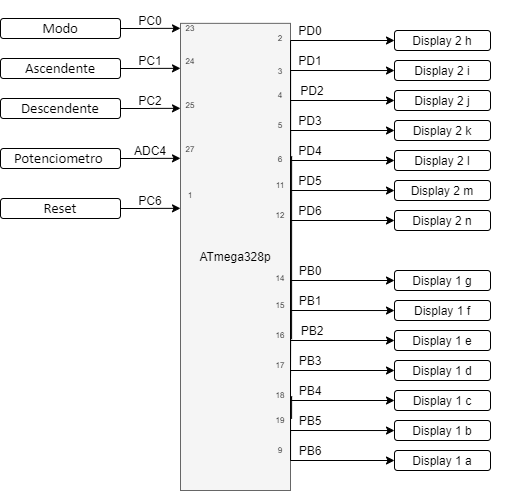

The diagram above was exported from draw.io. Its source (the exported page's mxGraphModel, read from the mxfile embedded in the PNG):
<mxGraphModel dx="541" dy="956" grid="1" gridSize="10" guides="1" tooltips="1" connect="1" arrows="1" fold="1" page="1" pageScale="1" pageWidth="827" pageHeight="1169" math="0" shadow="0">
  <root>
    <mxCell id="0" />
    <mxCell id="1" parent="0" />
    <mxCell id="MzivSgj11gGm9zk1WH_g-8" value="" style="group" parent="1" vertex="1" connectable="0">
      <mxGeometry x="200" y="70" width="330" height="490" as="geometry" />
    </mxCell>
    <mxCell id="VYaEUTGyNfmyV1KoXk1x-9" value="Display 2 h" style="rounded=1;whiteSpace=wrap;html=1;" parent="MzivSgj11gGm9zk1WH_g-8" vertex="1">
      <mxGeometry x="214" y="30" width="96" height="20" as="geometry" />
    </mxCell>
    <mxCell id="VYaEUTGyNfmyV1KoXk1x-12" value="" style="group" parent="MzivSgj11gGm9zk1WH_g-8" vertex="1" connectable="0">
      <mxGeometry width="110" height="490" as="geometry" />
    </mxCell>
    <mxCell id="fP8LFzO5kELU3uV9s-1R-1" value="" style="rounded=0;whiteSpace=wrap;html=1;fillColor=#f5f5f5;strokeColor=#666666;fontColor=#333333;" parent="VYaEUTGyNfmyV1KoXk1x-12" vertex="1">
      <mxGeometry y="22.86" width="110" height="467.14" as="geometry" />
    </mxCell>
    <mxCell id="VYaEUTGyNfmyV1KoXk1x-7" value="ATmega328p" style="text;html=1;strokeColor=none;fillColor=none;align=center;verticalAlign=middle;whiteSpace=wrap;rounded=0;" parent="VYaEUTGyNfmyV1KoXk1x-12" vertex="1">
      <mxGeometry x="9.166666666666668" y="239.99714285714285" width="91.66666666666669" height="32.85714285714286" as="geometry" />
    </mxCell>
    <mxCell id="MzivSgj11gGm9zk1WH_g-50" value="2" style="text;html=1;strokeColor=none;fillColor=none;align=center;verticalAlign=middle;whiteSpace=wrap;rounded=0;fontSize=8;" parent="VYaEUTGyNfmyV1KoXk1x-12" vertex="1">
      <mxGeometry x="90" y="32.86" width="20" height="10" as="geometry" />
    </mxCell>
    <mxCell id="MzivSgj11gGm9zk1WH_g-51" value="3" style="text;html=1;strokeColor=none;fillColor=none;align=center;verticalAlign=middle;whiteSpace=wrap;rounded=0;fontSize=8;" parent="VYaEUTGyNfmyV1KoXk1x-12" vertex="1">
      <mxGeometry x="90" y="65.71" width="20" height="10" as="geometry" />
    </mxCell>
    <mxCell id="MzivSgj11gGm9zk1WH_g-52" value="4" style="text;html=1;strokeColor=none;fillColor=none;align=center;verticalAlign=middle;whiteSpace=wrap;rounded=0;fontSize=8;" parent="VYaEUTGyNfmyV1KoXk1x-12" vertex="1">
      <mxGeometry x="90" y="90" width="20" height="10" as="geometry" />
    </mxCell>
    <mxCell id="MzivSgj11gGm9zk1WH_g-53" value="5" style="text;html=1;strokeColor=none;fillColor=none;align=center;verticalAlign=middle;whiteSpace=wrap;rounded=0;fontSize=8;" parent="VYaEUTGyNfmyV1KoXk1x-12" vertex="1">
      <mxGeometry x="90" y="120" width="20" height="10" as="geometry" />
    </mxCell>
    <mxCell id="MzivSgj11gGm9zk1WH_g-54" value="6" style="text;html=1;strokeColor=none;fillColor=none;align=center;verticalAlign=middle;whiteSpace=wrap;rounded=0;fontSize=8;" parent="VYaEUTGyNfmyV1KoXk1x-12" vertex="1">
      <mxGeometry x="90" y="154.29" width="20" height="10" as="geometry" />
    </mxCell>
    <mxCell id="MzivSgj11gGm9zk1WH_g-55" value="11" style="text;html=1;strokeColor=none;fillColor=none;align=center;verticalAlign=middle;whiteSpace=wrap;rounded=0;fontSize=8;" parent="VYaEUTGyNfmyV1KoXk1x-12" vertex="1">
      <mxGeometry x="90" y="180" width="20" height="10" as="geometry" />
    </mxCell>
    <mxCell id="MzivSgj11gGm9zk1WH_g-56" value="12" style="text;html=1;strokeColor=none;fillColor=none;align=center;verticalAlign=middle;whiteSpace=wrap;rounded=0;fontSize=8;" parent="VYaEUTGyNfmyV1KoXk1x-12" vertex="1">
      <mxGeometry x="90" y="210" width="20" height="10" as="geometry" />
    </mxCell>
    <mxCell id="rc4hgv8cFZanNrkgW24Y-1" value="23" style="text;html=1;strokeColor=none;fillColor=none;align=center;verticalAlign=middle;whiteSpace=wrap;rounded=0;fontSize=8;" parent="VYaEUTGyNfmyV1KoXk1x-12" vertex="1">
      <mxGeometry x="1.5987211554602254e-14" y="22.86" width="20" height="10" as="geometry" />
    </mxCell>
    <mxCell id="wOQ9PlxWtitxDTF_lJKR-5" value="14" style="text;html=1;strokeColor=none;fillColor=none;align=center;verticalAlign=middle;whiteSpace=wrap;rounded=0;fontSize=8;" parent="VYaEUTGyNfmyV1KoXk1x-12" vertex="1">
      <mxGeometry x="90" y="272.85" width="20" height="10" as="geometry" />
    </mxCell>
    <mxCell id="2AmkkkajqUWzbzgVedgW-25" value="15" style="text;html=1;strokeColor=none;fillColor=none;align=center;verticalAlign=middle;whiteSpace=wrap;rounded=0;fontSize=8;" vertex="1" parent="VYaEUTGyNfmyV1KoXk1x-12">
      <mxGeometry x="90" y="300" width="20" height="10" as="geometry" />
    </mxCell>
    <mxCell id="2AmkkkajqUWzbzgVedgW-26" value="16" style="text;html=1;strokeColor=none;fillColor=none;align=center;verticalAlign=middle;whiteSpace=wrap;rounded=0;fontSize=8;" vertex="1" parent="VYaEUTGyNfmyV1KoXk1x-12">
      <mxGeometry x="90" y="330" width="20" height="10" as="geometry" />
    </mxCell>
    <mxCell id="2AmkkkajqUWzbzgVedgW-27" value="17" style="text;html=1;strokeColor=none;fillColor=none;align=center;verticalAlign=middle;whiteSpace=wrap;rounded=0;fontSize=8;" vertex="1" parent="VYaEUTGyNfmyV1KoXk1x-12">
      <mxGeometry x="90" y="360" width="20" height="10" as="geometry" />
    </mxCell>
    <mxCell id="2AmkkkajqUWzbzgVedgW-28" value="18" style="text;html=1;strokeColor=none;fillColor=none;align=center;verticalAlign=middle;whiteSpace=wrap;rounded=0;fontSize=8;" vertex="1" parent="VYaEUTGyNfmyV1KoXk1x-12">
      <mxGeometry x="90" y="390" width="20" height="10" as="geometry" />
    </mxCell>
    <mxCell id="2AmkkkajqUWzbzgVedgW-43" value="24" style="text;html=1;strokeColor=none;fillColor=none;align=center;verticalAlign=middle;whiteSpace=wrap;rounded=0;fontSize=8;" vertex="1" parent="VYaEUTGyNfmyV1KoXk1x-12">
      <mxGeometry x="2.842170943040401e-14" y="55.71000000000001" width="20" height="10" as="geometry" />
    </mxCell>
    <mxCell id="2AmkkkajqUWzbzgVedgW-44" value="25" style="text;html=1;strokeColor=none;fillColor=none;align=center;verticalAlign=middle;whiteSpace=wrap;rounded=0;fontSize=8;" vertex="1" parent="VYaEUTGyNfmyV1KoXk1x-12">
      <mxGeometry x="2.842170943040401e-14" y="100" width="20" height="10" as="geometry" />
    </mxCell>
    <mxCell id="2AmkkkajqUWzbzgVedgW-45" value="27&lt;span style=&quot;color: rgba(0 , 0 , 0 , 0) ; font-family: monospace ; font-size: 0px&quot;&gt;%3CmxGraphModel%3E%3Croot%3E%3CmxCell%20id%3D%220%22%2F%3E%3CmxCell%20id%3D%221%22%20parent%3D%220%22%2F%3E%3CmxCell%20id%3D%222%22%20value%3D%2223%22%20style%3D%22text%3Bhtml%3D1%3BstrokeColor%3Dnone%3BfillColor%3Dnone%3Balign%3Dcenter%3BverticalAlign%3Dmiddle%3BwhiteSpace%3Dwrap%3Brounded%3D0%3BfontSize%3D8%3B%22%20vertex%3D%221%22%20parent%3D%221%22%3E%3CmxGeometry%20x%3D%22200.00000000000003%22%20y%3D%2292.86%22%20width%3D%2220%22%20height%3D%2210%22%20as%3D%22geometry%22%2F%3E%3C%2FmxCell%3E%3C%2Froot%3E%3C%2FmxGraphModel%3E&lt;/span&gt;" style="text;html=1;strokeColor=none;fillColor=none;align=center;verticalAlign=middle;whiteSpace=wrap;rounded=0;fontSize=8;" vertex="1" parent="VYaEUTGyNfmyV1KoXk1x-12">
      <mxGeometry x="2.842170943040401e-14" y="144.29000000000002" width="20" height="10" as="geometry" />
    </mxCell>
    <mxCell id="2AmkkkajqUWzbzgVedgW-46" value="1" style="text;html=1;strokeColor=none;fillColor=none;align=center;verticalAlign=middle;whiteSpace=wrap;rounded=0;fontSize=8;" vertex="1" parent="VYaEUTGyNfmyV1KoXk1x-12">
      <mxGeometry x="2.842170943040401e-14" y="190" width="20" height="10" as="geometry" />
    </mxCell>
    <mxCell id="MzivSgj11gGm9zk1WH_g-1" style="edgeStyle=orthogonalEdgeStyle;rounded=0;orthogonalLoop=1;jettySize=auto;html=1;exitX=1;exitY=0.5;exitDx=0;exitDy=0;entryX=0;entryY=0.5;entryDx=0;entryDy=0;" parent="MzivSgj11gGm9zk1WH_g-8" source="fP8LFzO5kELU3uV9s-1R-1" target="VYaEUTGyNfmyV1KoXk1x-9" edge="1">
      <mxGeometry relative="1" as="geometry">
        <Array as="points">
          <mxPoint x="110" y="40" />
        </Array>
      </mxGeometry>
    </mxCell>
    <mxCell id="MzivSgj11gGm9zk1WH_g-2" style="edgeStyle=orthogonalEdgeStyle;rounded=0;orthogonalLoop=1;jettySize=auto;html=1;exitX=1;exitY=0.5;exitDx=0;exitDy=0;" parent="MzivSgj11gGm9zk1WH_g-8" source="fP8LFzO5kELU3uV9s-1R-1" edge="1">
      <mxGeometry relative="1" as="geometry">
        <Array as="points">
          <mxPoint x="110" y="70" />
        </Array>
        <mxPoint x="214" y="70.02857142857135" as="targetPoint" />
      </mxGeometry>
    </mxCell>
    <mxCell id="MzivSgj11gGm9zk1WH_g-3" style="edgeStyle=orthogonalEdgeStyle;rounded=0;orthogonalLoop=1;jettySize=auto;html=1;exitX=1;exitY=0.5;exitDx=0;exitDy=0;entryX=0;entryY=0.5;entryDx=0;entryDy=0;" parent="MzivSgj11gGm9zk1WH_g-8" source="fP8LFzO5kELU3uV9s-1R-1" edge="1">
      <mxGeometry relative="1" as="geometry">
        <Array as="points">
          <mxPoint x="110" y="100" />
        </Array>
        <mxPoint x="214" y="100" as="targetPoint" />
      </mxGeometry>
    </mxCell>
    <mxCell id="MzivSgj11gGm9zk1WH_g-4" style="edgeStyle=orthogonalEdgeStyle;rounded=0;orthogonalLoop=1;jettySize=auto;html=1;exitX=1;exitY=0.5;exitDx=0;exitDy=0;entryX=0;entryY=0.5;entryDx=0;entryDy=0;" parent="MzivSgj11gGm9zk1WH_g-8" source="fP8LFzO5kELU3uV9s-1R-1" edge="1">
      <mxGeometry relative="1" as="geometry">
        <Array as="points">
          <mxPoint x="110" y="130" />
        </Array>
        <mxPoint x="214" y="130" as="targetPoint" />
      </mxGeometry>
    </mxCell>
    <mxCell id="MzivSgj11gGm9zk1WH_g-5" style="edgeStyle=orthogonalEdgeStyle;rounded=0;orthogonalLoop=1;jettySize=auto;html=1;exitX=1.01;exitY=0.676;exitDx=0;exitDy=0;entryX=0;entryY=0.5;entryDx=0;entryDy=0;exitPerimeter=0;" parent="MzivSgj11gGm9zk1WH_g-8" source="fP8LFzO5kELU3uV9s-1R-1" edge="1">
      <mxGeometry relative="1" as="geometry">
        <Array as="points">
          <mxPoint x="110" y="156" />
          <mxPoint x="110" y="160" />
        </Array>
        <mxPoint x="214" y="160" as="targetPoint" />
      </mxGeometry>
    </mxCell>
    <mxCell id="MzivSgj11gGm9zk1WH_g-6" style="edgeStyle=orthogonalEdgeStyle;rounded=0;orthogonalLoop=1;jettySize=auto;html=1;exitX=1;exitY=0.75;exitDx=0;exitDy=0;" parent="MzivSgj11gGm9zk1WH_g-8" source="fP8LFzO5kELU3uV9s-1R-1" edge="1">
      <mxGeometry relative="1" as="geometry">
        <Array as="points">
          <mxPoint x="110" y="190" />
        </Array>
        <mxPoint x="214" y="190.02857142857135" as="targetPoint" />
      </mxGeometry>
    </mxCell>
    <mxCell id="MzivSgj11gGm9zk1WH_g-7" style="edgeStyle=orthogonalEdgeStyle;rounded=0;orthogonalLoop=1;jettySize=auto;html=1;exitX=1;exitY=0.5;exitDx=0;exitDy=0;entryX=0;entryY=0.5;entryDx=0;entryDy=0;" parent="MzivSgj11gGm9zk1WH_g-8" source="fP8LFzO5kELU3uV9s-1R-1" edge="1">
      <mxGeometry relative="1" as="geometry">
        <Array as="points">
          <mxPoint x="110" y="220" />
        </Array>
        <mxPoint x="214" y="220" as="targetPoint" />
      </mxGeometry>
    </mxCell>
    <mxCell id="MzivSgj11gGm9zk1WH_g-9" value="PD2" style="text;html=1;strokeColor=none;fillColor=none;align=center;verticalAlign=middle;whiteSpace=wrap;rounded=0;" parent="MzivSgj11gGm9zk1WH_g-8" vertex="1">
      <mxGeometry x="112" y="80" width="40" height="20" as="geometry" />
    </mxCell>
    <mxCell id="MzivSgj11gGm9zk1WH_g-10" value="PD3" style="text;html=1;strokeColor=none;fillColor=none;align=center;verticalAlign=middle;whiteSpace=wrap;rounded=0;" parent="MzivSgj11gGm9zk1WH_g-8" vertex="1">
      <mxGeometry x="110" y="110" width="40" height="20" as="geometry" />
    </mxCell>
    <mxCell id="MzivSgj11gGm9zk1WH_g-11" value="PD4" style="text;html=1;strokeColor=none;fillColor=none;align=center;verticalAlign=middle;whiteSpace=wrap;rounded=0;" parent="MzivSgj11gGm9zk1WH_g-8" vertex="1">
      <mxGeometry x="110" y="140" width="40" height="20" as="geometry" />
    </mxCell>
    <mxCell id="MzivSgj11gGm9zk1WH_g-12" value="PD5" style="text;html=1;strokeColor=none;fillColor=none;align=center;verticalAlign=middle;whiteSpace=wrap;rounded=0;" parent="MzivSgj11gGm9zk1WH_g-8" vertex="1">
      <mxGeometry x="110" y="170" width="40" height="20" as="geometry" />
    </mxCell>
    <mxCell id="MzivSgj11gGm9zk1WH_g-13" value="PD6" style="text;html=1;strokeColor=none;fillColor=none;align=center;verticalAlign=middle;whiteSpace=wrap;rounded=0;" parent="MzivSgj11gGm9zk1WH_g-8" vertex="1">
      <mxGeometry x="110" y="200" width="40" height="20" as="geometry" />
    </mxCell>
    <mxCell id="MzivSgj11gGm9zk1WH_g-14" value="PD1" style="text;html=1;strokeColor=none;fillColor=none;align=center;verticalAlign=middle;whiteSpace=wrap;rounded=0;" parent="MzivSgj11gGm9zk1WH_g-8" vertex="1">
      <mxGeometry x="110" y="50" width="40" height="20" as="geometry" />
    </mxCell>
    <mxCell id="MzivSgj11gGm9zk1WH_g-15" value="PD0" style="text;html=1;strokeColor=none;fillColor=none;align=center;verticalAlign=middle;whiteSpace=wrap;rounded=0;" parent="MzivSgj11gGm9zk1WH_g-8" vertex="1">
      <mxGeometry x="110" y="20" width="40" height="20" as="geometry" />
    </mxCell>
    <mxCell id="gs36I58azRc8uZuDx9Rx-5" value="Display 2 i" style="rounded=1;whiteSpace=wrap;html=1;" parent="MzivSgj11gGm9zk1WH_g-8" vertex="1">
      <mxGeometry x="214" y="60" width="96" height="20" as="geometry" />
    </mxCell>
    <mxCell id="gs36I58azRc8uZuDx9Rx-6" value="Display 2 j" style="rounded=1;whiteSpace=wrap;html=1;" parent="MzivSgj11gGm9zk1WH_g-8" vertex="1">
      <mxGeometry x="214" y="90" width="96" height="20" as="geometry" />
    </mxCell>
    <mxCell id="gs36I58azRc8uZuDx9Rx-7" value="Display 2 k" style="rounded=1;whiteSpace=wrap;html=1;" parent="MzivSgj11gGm9zk1WH_g-8" vertex="1">
      <mxGeometry x="214" y="120" width="96" height="20" as="geometry" />
    </mxCell>
    <mxCell id="gs36I58azRc8uZuDx9Rx-8" value="Display 2 l" style="rounded=1;whiteSpace=wrap;html=1;" parent="MzivSgj11gGm9zk1WH_g-8" vertex="1">
      <mxGeometry x="214" y="150" width="96" height="20" as="geometry" />
    </mxCell>
    <mxCell id="gs36I58azRc8uZuDx9Rx-9" value="Display 2 m" style="rounded=1;whiteSpace=wrap;html=1;" parent="MzivSgj11gGm9zk1WH_g-8" vertex="1">
      <mxGeometry x="214" y="180" width="96" height="20" as="geometry" />
    </mxCell>
    <mxCell id="rc4hgv8cFZanNrkgW24Y-5" style="edgeStyle=orthogonalEdgeStyle;rounded=0;orthogonalLoop=1;jettySize=auto;html=1;exitX=1;exitY=0.5;exitDx=0;exitDy=0;entryX=0;entryY=0.5;entryDx=0;entryDy=0;" parent="1" source="rc4hgv8cFZanNrkgW24Y-3" target="rc4hgv8cFZanNrkgW24Y-1" edge="1">
      <mxGeometry relative="1" as="geometry" />
    </mxCell>
    <mxCell id="rc4hgv8cFZanNrkgW24Y-3" value="&lt;span style=&quot;font-size: 11.0pt ; line-height: 107% ; font-family: &amp;#34;calibri&amp;#34; , sans-serif&quot;&gt;Modo&lt;/span&gt;" style="rounded=1;whiteSpace=wrap;html=1;" parent="1" vertex="1">
      <mxGeometry x="20" y="88" width="120" height="20" as="geometry" />
    </mxCell>
    <mxCell id="rc4hgv8cFZanNrkgW24Y-6" value="PC0" style="text;html=1;strokeColor=none;fillColor=none;align=center;verticalAlign=middle;whiteSpace=wrap;rounded=0;" parent="1" vertex="1">
      <mxGeometry x="150" y="80" width="40" height="20" as="geometry" />
    </mxCell>
    <mxCell id="gs36I58azRc8uZuDx9Rx-10" value="Display 2 n" style="rounded=1;whiteSpace=wrap;html=1;" parent="1" vertex="1">
      <mxGeometry x="414" y="280" width="96" height="20" as="geometry" />
    </mxCell>
    <mxCell id="2AmkkkajqUWzbzgVedgW-1" value="Display 1 g" style="rounded=1;whiteSpace=wrap;html=1;" vertex="1" parent="1">
      <mxGeometry x="414" y="340" width="96" height="20" as="geometry" />
    </mxCell>
    <mxCell id="2AmkkkajqUWzbzgVedgW-2" style="edgeStyle=orthogonalEdgeStyle;rounded=0;orthogonalLoop=1;jettySize=auto;html=1;exitX=1;exitY=0.5;exitDx=0;exitDy=0;entryX=0;entryY=0.5;entryDx=0;entryDy=0;" edge="1" parent="1" target="2AmkkkajqUWzbzgVedgW-1">
      <mxGeometry relative="1" as="geometry">
        <Array as="points">
          <mxPoint x="310" y="350" />
        </Array>
        <mxPoint x="310" y="447.86" as="sourcePoint" />
      </mxGeometry>
    </mxCell>
    <mxCell id="2AmkkkajqUWzbzgVedgW-3" style="edgeStyle=orthogonalEdgeStyle;rounded=0;orthogonalLoop=1;jettySize=auto;html=1;exitX=1;exitY=0.5;exitDx=0;exitDy=0;" edge="1" parent="1">
      <mxGeometry relative="1" as="geometry">
        <Array as="points">
          <mxPoint x="310" y="380" />
        </Array>
        <mxPoint x="414" y="380.02857142857135" as="targetPoint" />
        <mxPoint x="310" y="447.86" as="sourcePoint" />
      </mxGeometry>
    </mxCell>
    <mxCell id="2AmkkkajqUWzbzgVedgW-4" style="edgeStyle=orthogonalEdgeStyle;rounded=0;orthogonalLoop=1;jettySize=auto;html=1;exitX=1;exitY=0.5;exitDx=0;exitDy=0;entryX=0;entryY=0.5;entryDx=0;entryDy=0;" edge="1" parent="1">
      <mxGeometry relative="1" as="geometry">
        <Array as="points">
          <mxPoint x="310" y="410" />
        </Array>
        <mxPoint x="414" y="410" as="targetPoint" />
        <mxPoint x="310" y="447.86" as="sourcePoint" />
      </mxGeometry>
    </mxCell>
    <mxCell id="2AmkkkajqUWzbzgVedgW-5" style="edgeStyle=orthogonalEdgeStyle;rounded=0;orthogonalLoop=1;jettySize=auto;html=1;exitX=1;exitY=0.5;exitDx=0;exitDy=0;entryX=0;entryY=0.5;entryDx=0;entryDy=0;" edge="1" parent="1">
      <mxGeometry relative="1" as="geometry">
        <Array as="points">
          <mxPoint x="310" y="440" />
        </Array>
        <mxPoint x="414" y="440" as="targetPoint" />
        <mxPoint x="310" y="447.86" as="sourcePoint" />
      </mxGeometry>
    </mxCell>
    <mxCell id="2AmkkkajqUWzbzgVedgW-6" style="edgeStyle=orthogonalEdgeStyle;rounded=0;orthogonalLoop=1;jettySize=auto;html=1;exitX=1.01;exitY=0.676;exitDx=0;exitDy=0;entryX=0;entryY=0.5;entryDx=0;entryDy=0;exitPerimeter=0;" edge="1" parent="1">
      <mxGeometry relative="1" as="geometry">
        <Array as="points">
          <mxPoint x="310" y="466" />
          <mxPoint x="310" y="470" />
        </Array>
        <mxPoint x="414" y="470" as="targetPoint" />
        <mxPoint x="311.0999999999999" y="488.34000000000015" as="sourcePoint" />
      </mxGeometry>
    </mxCell>
    <mxCell id="2AmkkkajqUWzbzgVedgW-7" style="edgeStyle=orthogonalEdgeStyle;rounded=0;orthogonalLoop=1;jettySize=auto;html=1;exitX=1;exitY=0.75;exitDx=0;exitDy=0;" edge="1" parent="1">
      <mxGeometry relative="1" as="geometry">
        <Array as="points">
          <mxPoint x="310" y="500" />
        </Array>
        <mxPoint x="414" y="500.02857142857147" as="targetPoint" />
        <mxPoint x="310" y="505.3600000000001" as="sourcePoint" />
      </mxGeometry>
    </mxCell>
    <mxCell id="2AmkkkajqUWzbzgVedgW-8" style="edgeStyle=orthogonalEdgeStyle;rounded=0;orthogonalLoop=1;jettySize=auto;html=1;exitX=1;exitY=0.5;exitDx=0;exitDy=0;entryX=0;entryY=0.5;entryDx=0;entryDy=0;" edge="1" parent="1">
      <mxGeometry relative="1" as="geometry">
        <Array as="points">
          <mxPoint x="310" y="530" />
        </Array>
        <mxPoint x="414" y="530" as="targetPoint" />
        <mxPoint x="310" y="447.86" as="sourcePoint" />
      </mxGeometry>
    </mxCell>
    <mxCell id="2AmkkkajqUWzbzgVedgW-9" value="PB2" style="text;html=1;strokeColor=none;fillColor=none;align=center;verticalAlign=middle;whiteSpace=wrap;rounded=0;" vertex="1" parent="1">
      <mxGeometry x="312" y="390" width="40" height="20" as="geometry" />
    </mxCell>
    <mxCell id="2AmkkkajqUWzbzgVedgW-10" value="PB3" style="text;html=1;strokeColor=none;fillColor=none;align=center;verticalAlign=middle;whiteSpace=wrap;rounded=0;" vertex="1" parent="1">
      <mxGeometry x="310" y="420" width="40" height="20" as="geometry" />
    </mxCell>
    <mxCell id="2AmkkkajqUWzbzgVedgW-11" value="PB4" style="text;html=1;strokeColor=none;fillColor=none;align=center;verticalAlign=middle;whiteSpace=wrap;rounded=0;" vertex="1" parent="1">
      <mxGeometry x="310" y="450" width="40" height="20" as="geometry" />
    </mxCell>
    <mxCell id="2AmkkkajqUWzbzgVedgW-12" value="PB5" style="text;html=1;strokeColor=none;fillColor=none;align=center;verticalAlign=middle;whiteSpace=wrap;rounded=0;" vertex="1" parent="1">
      <mxGeometry x="310" y="480" width="40" height="20" as="geometry" />
    </mxCell>
    <mxCell id="2AmkkkajqUWzbzgVedgW-13" value="PB6" style="text;html=1;strokeColor=none;fillColor=none;align=center;verticalAlign=middle;whiteSpace=wrap;rounded=0;" vertex="1" parent="1">
      <mxGeometry x="310" y="510" width="40" height="20" as="geometry" />
    </mxCell>
    <mxCell id="2AmkkkajqUWzbzgVedgW-14" value="PB1" style="text;html=1;strokeColor=none;fillColor=none;align=center;verticalAlign=middle;whiteSpace=wrap;rounded=0;" vertex="1" parent="1">
      <mxGeometry x="310" y="360" width="40" height="20" as="geometry" />
    </mxCell>
    <mxCell id="2AmkkkajqUWzbzgVedgW-15" value="PB0" style="text;html=1;strokeColor=none;fillColor=none;align=center;verticalAlign=middle;whiteSpace=wrap;rounded=0;" vertex="1" parent="1">
      <mxGeometry x="310" y="330" width="40" height="20" as="geometry" />
    </mxCell>
    <mxCell id="2AmkkkajqUWzbzgVedgW-16" value="Display 1 f" style="rounded=1;whiteSpace=wrap;html=1;" vertex="1" parent="1">
      <mxGeometry x="414" y="370" width="96" height="20" as="geometry" />
    </mxCell>
    <mxCell id="2AmkkkajqUWzbzgVedgW-17" value="Display 1 e" style="rounded=1;whiteSpace=wrap;html=1;" vertex="1" parent="1">
      <mxGeometry x="414" y="400" width="96" height="20" as="geometry" />
    </mxCell>
    <mxCell id="2AmkkkajqUWzbzgVedgW-18" value="Display 1 d" style="rounded=1;whiteSpace=wrap;html=1;" vertex="1" parent="1">
      <mxGeometry x="414" y="430" width="96" height="20" as="geometry" />
    </mxCell>
    <mxCell id="2AmkkkajqUWzbzgVedgW-19" value="Display 1 c" style="rounded=1;whiteSpace=wrap;html=1;" vertex="1" parent="1">
      <mxGeometry x="414" y="460" width="96" height="20" as="geometry" />
    </mxCell>
    <mxCell id="2AmkkkajqUWzbzgVedgW-20" value="Display 1 b" style="rounded=1;whiteSpace=wrap;html=1;" vertex="1" parent="1">
      <mxGeometry x="414" y="490" width="96" height="20" as="geometry" />
    </mxCell>
    <mxCell id="2AmkkkajqUWzbzgVedgW-21" value="Display 1 a" style="rounded=1;whiteSpace=wrap;html=1;" vertex="1" parent="1">
      <mxGeometry x="414" y="520" width="96" height="20" as="geometry" />
    </mxCell>
    <mxCell id="2AmkkkajqUWzbzgVedgW-29" value="19" style="text;html=1;strokeColor=none;fillColor=none;align=center;verticalAlign=middle;whiteSpace=wrap;rounded=0;fontSize=8;" vertex="1" parent="1">
      <mxGeometry x="290" y="485" width="20" height="10" as="geometry" />
    </mxCell>
    <mxCell id="2AmkkkajqUWzbzgVedgW-30" value="9" style="text;html=1;strokeColor=none;fillColor=none;align=center;verticalAlign=middle;whiteSpace=wrap;rounded=0;fontSize=8;" vertex="1" parent="1">
      <mxGeometry x="290" y="515" width="20" height="10" as="geometry" />
    </mxCell>
    <mxCell id="2AmkkkajqUWzbzgVedgW-31" style="edgeStyle=orthogonalEdgeStyle;rounded=0;orthogonalLoop=1;jettySize=auto;html=1;exitX=1;exitY=0.5;exitDx=0;exitDy=0;entryX=0;entryY=0.5;entryDx=0;entryDy=0;" edge="1" parent="1" source="2AmkkkajqUWzbzgVedgW-32">
      <mxGeometry relative="1" as="geometry">
        <mxPoint x="200" y="137.86" as="targetPoint" />
      </mxGeometry>
    </mxCell>
    <mxCell id="2AmkkkajqUWzbzgVedgW-32" value="&lt;span style=&quot;font-size: 11.0pt ; line-height: 107% ; font-family: &amp;#34;calibri&amp;#34; , sans-serif&quot;&gt;Ascendente&lt;/span&gt;" style="rounded=1;whiteSpace=wrap;html=1;" vertex="1" parent="1">
      <mxGeometry x="20" y="128" width="120" height="20" as="geometry" />
    </mxCell>
    <mxCell id="2AmkkkajqUWzbzgVedgW-33" value="PC1" style="text;html=1;strokeColor=none;fillColor=none;align=center;verticalAlign=middle;whiteSpace=wrap;rounded=0;" vertex="1" parent="1">
      <mxGeometry x="150" y="120" width="40" height="20" as="geometry" />
    </mxCell>
    <mxCell id="2AmkkkajqUWzbzgVedgW-34" style="edgeStyle=orthogonalEdgeStyle;rounded=0;orthogonalLoop=1;jettySize=auto;html=1;exitX=1;exitY=0.5;exitDx=0;exitDy=0;entryX=0;entryY=0.5;entryDx=0;entryDy=0;" edge="1" parent="1" source="2AmkkkajqUWzbzgVedgW-35">
      <mxGeometry relative="1" as="geometry">
        <mxPoint x="200" y="177.86" as="targetPoint" />
      </mxGeometry>
    </mxCell>
    <mxCell id="2AmkkkajqUWzbzgVedgW-35" value="&lt;span style=&quot;font-size: 11.0pt ; line-height: 107% ; font-family: &amp;#34;calibri&amp;#34; , sans-serif&quot;&gt;Descendente&lt;/span&gt;" style="rounded=1;whiteSpace=wrap;html=1;" vertex="1" parent="1">
      <mxGeometry x="20" y="168" width="120" height="20" as="geometry" />
    </mxCell>
    <mxCell id="2AmkkkajqUWzbzgVedgW-36" value="PC2" style="text;html=1;strokeColor=none;fillColor=none;align=center;verticalAlign=middle;whiteSpace=wrap;rounded=0;" vertex="1" parent="1">
      <mxGeometry x="150" y="160" width="40" height="20" as="geometry" />
    </mxCell>
    <mxCell id="2AmkkkajqUWzbzgVedgW-37" style="edgeStyle=orthogonalEdgeStyle;rounded=0;orthogonalLoop=1;jettySize=auto;html=1;exitX=1;exitY=0.5;exitDx=0;exitDy=0;entryX=0;entryY=0.5;entryDx=0;entryDy=0;" edge="1" parent="1" source="2AmkkkajqUWzbzgVedgW-38">
      <mxGeometry relative="1" as="geometry">
        <mxPoint x="200" y="227.86" as="targetPoint" />
      </mxGeometry>
    </mxCell>
    <mxCell id="2AmkkkajqUWzbzgVedgW-38" value="&lt;font face=&quot;calibri, sans-serif&quot;&gt;&lt;span style=&quot;font-size: 14.6667px&quot;&gt;Potenciometro&amp;nbsp;&lt;/span&gt;&lt;/font&gt;" style="rounded=1;whiteSpace=wrap;html=1;" vertex="1" parent="1">
      <mxGeometry x="20" y="218" width="120" height="20" as="geometry" />
    </mxCell>
    <mxCell id="2AmkkkajqUWzbzgVedgW-39" value="ADC4" style="text;html=1;strokeColor=none;fillColor=none;align=center;verticalAlign=middle;whiteSpace=wrap;rounded=0;" vertex="1" parent="1">
      <mxGeometry x="150" y="210" width="40" height="20" as="geometry" />
    </mxCell>
    <mxCell id="2AmkkkajqUWzbzgVedgW-40" style="edgeStyle=orthogonalEdgeStyle;rounded=0;orthogonalLoop=1;jettySize=auto;html=1;exitX=1;exitY=0.5;exitDx=0;exitDy=0;entryX=0;entryY=0.5;entryDx=0;entryDy=0;" edge="1" parent="1" source="2AmkkkajqUWzbzgVedgW-41">
      <mxGeometry relative="1" as="geometry">
        <mxPoint x="200" y="277.86" as="targetPoint" />
      </mxGeometry>
    </mxCell>
    <mxCell id="2AmkkkajqUWzbzgVedgW-41" value="&lt;span style=&quot;font-size: 11.0pt ; line-height: 107% ; font-family: &amp;#34;calibri&amp;#34; , sans-serif&quot;&gt;Reset&lt;/span&gt;" style="rounded=1;whiteSpace=wrap;html=1;" vertex="1" parent="1">
      <mxGeometry x="20" y="268" width="120" height="20" as="geometry" />
    </mxCell>
    <mxCell id="2AmkkkajqUWzbzgVedgW-42" value="PC6" style="text;html=1;strokeColor=none;fillColor=none;align=center;verticalAlign=middle;whiteSpace=wrap;rounded=0;" vertex="1" parent="1">
      <mxGeometry x="150" y="260" width="40" height="20" as="geometry" />
    </mxCell>
  </root>
</mxGraphModel>